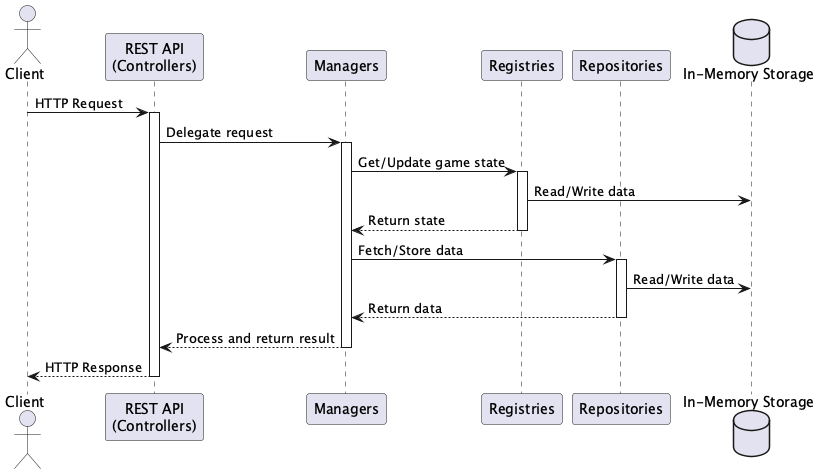

The diagram above was rendered by PlantUML. Its source (embedded in the PNG):
@startuml pacmacro_pm-server-spring

actor Client
participant "REST API\n(Controllers)" as API
participant "Managers" as Managers
participant "Registries" as Registries
participant "Repositories" as Repositories
database "In-Memory Storage" as Storage

Client -> API : HTTP Request
activate API

API -> Managers : Delegate request
activate Managers

Managers -> Registries : Get/Update game state
activate Registries
Registries -> Storage : Read/Write data
Registries --> Managers : Return state
deactivate Registries

Managers -> Repositories : Fetch/Store data
activate Repositories
Repositories -> Storage : Read/Write data
Repositories --> Managers : Return data
deactivate Repositories

Managers --> API : Process and return result
deactivate Managers

API --> Client : HTTP Response
deactivate API

@enduml